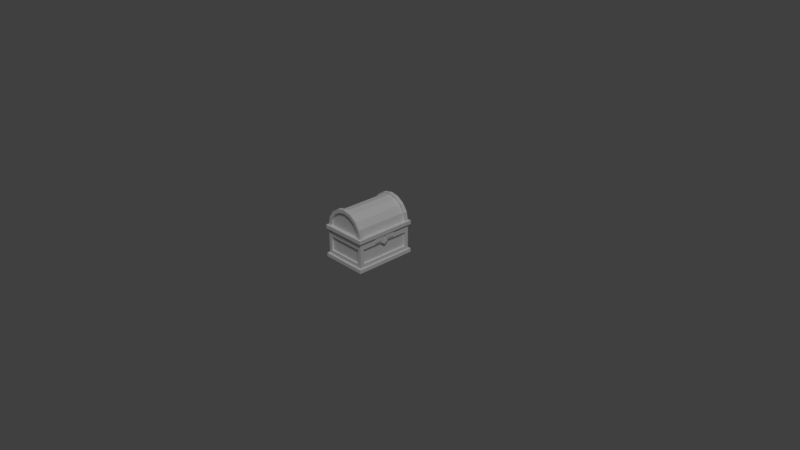 # Source: chest-1.blend  (saved by Blender 2.78.0; exported with 4.5.12 LTS)
import bpy
from mathutils import Matrix  # noqa: F401  (used for matrix-valued properties, if any)

bpy.ops.wm.read_factory_settings(use_empty=True)
scene = bpy.context.scene
scene.name = 'Scene'

# ---- collections
col_collection_1 = bpy.data.collections.new('Collection 1'); scene.collection.children.link(col_collection_1)

# ---- materials (node trees are filled in below, after node groups)
mat_material = bpy.data.materials.new('Material')
mat_material.alpha_threshold = 0.0
mat_material.roughness = 0.5
mat_material.line_color = (0.0, 0.0, 0.0, 1.0)

# ---- material node trees

# ---- world
world_world = bpy.data.worlds.new('World'); scene.world = world_world
world_world.color = (0.05088, 0.05088, 0.05088)
world_world.use_sun_shadow = False
world_world.sun_shadow_jitter_overblur = 0.0
world_world.cycles.sampling_method = 'MANUAL'

# ---- cameras
cam_camera = bpy.data.cameras.new('Camera')
cam_camera.clip_end = 100.0
cam_camera.lens = 35.0
cam_camera.sensor_width = 32.0
cam_camera.sensor_height = 18.0
cam_camera.ortho_scale = 7.314
cam_camera.dof.focus_distance = 0.0

# ---- lights
light_lamp = bpy.data.lights.new('Lamp', 'SUN')
light_lamp.transmission_factor = 0.0
light_lamp.cutoff_distance = 30.0
light_lamp.angle = 0.1993
light_lamp.energy = 1.0
light_lamp.shadow_buffer_clip_start = 1.001
light_lamp.shadow_soft_size = 0.1
light_lamp.shadow_cascade_max_distance = 1000.0

# ---- meshes
me_cube = bpy.data.meshes.new('Cube')
me_cube.from_pydata([(0.3, -0.1614, 0.3259), (0.3, -0.06144, 0.4), (0.3, -0.06144, 0.3259), (0.3, 0.03856, 0.3259), (0.3, 0.03856, 0.4), (0.3125, 0.03856, 0.3259), (0.3125, 0.03856, 0.4), (0.3125, -0.06144, 0.3259), (0.3125, -0.06144, 0.4), (0.3, -0.01144, 0.2665), (0.3, -0.01144, 0.4), (0.3125, -0.01144, 0.2665), (0.3125, -0.01144, 0.4), (0.3125, 0.03856, 0.4), (0.3125, 0.03856, 0.3), (0.3125, -0.06144, 0.4), (0.3125, -0.06144, 0.3), (0.3, 0.03856, 0.4), (0.3, 0.03856, 0.3), (0.3, -0.06144, 0.4), (0.3, -0.06144, 0.3), (0.3, -0.1614, 0.4), (0.3125, -0.1614, 0.4), (0.3125, -0.1614, 0.3259), (0.3, 0.1386, 0.4), (0.3, 0.1386, 0.3259), (0.3125, 0.1386, 0.4), (0.3125, 0.1386, 0.3259), (0.3125, -0.004463, 0.3146), (0.3125, -0.004463, 0.3259), (0.3, -0.004463, 0.3146), (0.3, -0.004463, 0.3259), (0.3, -0.004463, 0.345), (0.3125, -0.004463, 0.345), (0.3125, -0.01843, 0.345), (0.3, -0.01843, 0.3259), (0.3, -0.01843, 0.345), (0.3, -0.01144, 0.3146), (0.3125, -0.01843, 0.3259), (0.3125, -0.01843, 0.3146), (0.3, -0.01843, 0.3146), (0.3125, -0.01144, 0.3146), (0.3, -0.0283, 0.3549), (0.3125, -0.0283, 0.3549), (0.3125, 0.00541, 0.3549), (0.3, 0.00541, 0.3549), (0.3, -0.0283, 0.363), (0.3125, -0.0283, 0.363), (0.3125, -0.0283, 0.3688), (0.3, -0.0283, 0.3688), (0.3125, 0.00541, 0.363), (0.3125, 0.00541, 0.3688), (0.3, 0.00541, 0.363), (0.3, 0.00541, 0.3688), (0.3, -0.01144, 0.3787), (0.3125, -0.01843, 0.3787), (0.3, -0.01843, 0.3787), (0.3125, -0.004463, 0.3787), (0.3, -0.004463, 0.3787), (0.3125, -0.01144, 0.3787), (0.3, 0.4, 0.0), (0.3, -0.4, 0.0), (-0.3, -0.4, 0.0), (-0.3, 0.4, 0.0), (0.3, 0.4, 0.4), (-0.3, -0.4, 0.4), (0.3, 0.4, 0.1), (0.3, -0.4, 0.1), (-0.3, -0.4, 0.1), (-0.3, 0.4, 0.1), (0.3, 0.4, 0.3), (0.3, -0.4, 0.3), (-0.3, -0.4, 0.3), (-0.3, 0.4, 0.3), (0.3, 0.4, 0.05), (0.3, -0.4, 0.05), (-0.3, -0.4, 0.05), (-0.3, 0.4, 0.05), (0.3, -0.4, 0.4), (-0.3, 0.4, 0.4), (-0.25, 0.4, 0.0), (-0.25, -0.4, 0.0), (-0.25, 0.4, 0.4), (-0.25, -0.4, 0.4), (-0.25, 0.4, 0.1), (-0.25, -0.4, 0.1), (-0.25, 0.4, 0.3), (-0.25, -0.4, 0.3), (-0.25, -0.4, 0.05), (-0.25, 0.4, 0.05), (0.25, 0.4, 0.0), (0.25, -0.4, 0.0), (0.25, 0.4, 0.1), (0.25, -0.4, 0.1), (0.25, 0.4, 0.3), (0.25, -0.4, 0.3), (0.25, -0.4, 0.05), (0.25, 0.4, 0.05), (0.25, 0.4, 0.4), (0.25, -0.4, 0.4), (0.3, 0.35, 0.0), (-0.3, 0.35, 0.0), (0.3, 0.35, 0.4), (-0.3, 0.35, 0.4), (-0.3, 0.35, 0.1), (0.3, 0.35, 0.1), (-0.3, 0.35, 0.3), (0.3, 0.35, 0.3), (0.3, 0.35, 0.05), (-0.3, 0.35, 0.05), (-0.25, 0.35, 0.4), (-0.25, 0.35, 0.0), (0.25, 0.35, 0.0), (0.25, 0.35, 0.4), (0.3, -0.35, 0.0), (0.3, -0.35, 0.4), (0.3, -0.35, 0.1), (0.3, -0.35, 0.3), (0.3, -0.35, 0.05), (-0.25, -0.35, 0.4), (0.25, -0.35, 0.4), (-0.3, -0.35, 0.0), (-0.3, -0.35, 0.1), (-0.3, -0.35, 0.3), (-0.3, -0.35, 0.05), (-0.3, -0.35, 0.4), (-0.25, -0.35, 0.0), (0.25, -0.35, 0.0), (0.3215, -0.3751, 0.0), (0.3215, -0.4287, 0.0), (-0.2679, 0.4287, 0.0), (-0.3215, 0.4287, 0.0), (-0.2679, -0.4287, 0.0), (-0.3215, -0.4287, 0.0), (-0.3215, 0.3751, 0.0), (0.3215, 0.4287, 0.0), (0.3215, 0.4287, 0.05), (0.3215, -0.4287, 0.05), (-0.3215, -0.4287, 0.05), (-0.3215, 0.4287, 0.05), (0.3215, -0.3751, 0.05), (-0.2679, -0.4287, 0.05), (-0.3215, 0.3751, 0.05), (-0.2679, 0.4287, 0.05), (0.2679, 0.4287, 0.0), (0.2679, -0.4287, 0.0), (0.2679, -0.4287, 0.05), (0.2679, 0.4287, 0.05), (0.3215, 0.3751, 0.0), (-0.3215, -0.3751, 0.0), (0.3215, 0.3751, 0.05), (-0.3215, -0.3751, 0.05), (0.275, 0.35, 0.3), (0.275, 0.35, 0.1), (0.275, -0.35, 0.1), (0.275, -0.35, 0.3), (-0.275, -0.35, 0.1), (-0.275, 0.35, 0.1), (-0.275, -0.35, 0.3), (-0.275, 0.35, 0.3), (0.25, 0.375, 0.1), (-0.25, 0.375, 0.1), (0.25, 0.375, 0.3), (-0.25, 0.375, 0.3), (0.25, -0.375, 0.1), (-0.25, -0.375, 0.1), (0.25, -0.375, 0.3), (-0.25, -0.375, 0.3), (-0.25, 0.35, 0.05), (0.25, 0.35, 0.05), (-0.25, -0.35, 0.05), (0.25, -0.35, 0.05), (0.3, 0.4, 0.4), (0.3, -0.4, 0.4), (-0.3, -0.4, 0.4), (-0.3, 0.4, 0.4), (-0.25, 0.4, 0.4), (-0.25, -0.4, 0.4), (0.25, 0.4, 0.4), (0.25, -0.4, 0.4), (0.3, 0.35, 0.4), (-0.3, 0.35, 0.4), (-0.25, 0.35, 0.4), (0.25, 0.35, 0.4), (0.3, -0.35, 0.4), (-0.25, -0.35, 0.4), (0.25, -0.35, 0.4), (-0.3, -0.35, 0.4), (0.3, -0.35, 0.45), (0.3, -0.4, 0.45), (-0.2525, 0.4, 0.45), (-0.2525, -0.4, 0.45), (-0.3, -0.4, 0.45), (0.2525, 0.4, 0.45), (0.2525, -0.4, 0.45), (-0.25, -0.35, 0.45), (0.3, 0.4, 0.45), (0.25, -0.35, 0.45), (-0.3, -0.35, 0.45), (-0.25, 0.35, 0.45), (0.25, 0.35, 0.45), (0.3214, -0.3499, 0.4), (0.3214, -0.4285, 0.4), (-0.2499, 0.4285, 0.4), (-0.3214, 0.4285, 0.4), (-0.2524, -0.4285, 0.4), (-0.3214, -0.4285, 0.4), (-0.3214, 0.3499, 0.4), (0.2524, 0.4285, 0.4), (0.2524, -0.4285, 0.4), (0.3214, 0.4285, 0.4), (0.3214, 0.3499, 0.4), (-0.3214, -0.3499, 0.4), (0.3214, -0.3499, 0.45), (0.3214, -0.4285, 0.45), (-0.2499, 0.4285, 0.45), (-0.3214, 0.4285, 0.45), (-0.2524, -0.4285, 0.45), (-0.3214, -0.4285, 0.45), (-0.3214, 0.3499, 0.45), (0.2524, 0.4285, 0.45), (0.2524, -0.4285, 0.45), (0.3214, 0.4285, 0.45), (0.3214, 0.3499, 0.45), (-0.3214, -0.3499, 0.45), (-1.821e-07, -0.4, 0.7025), (-0.09663, -0.4, 0.6833), (-0.1785, -0.4, 0.6285), (-0.2333, -0.4, 0.5466), (0.2333, -0.35, 0.5466), (-0.2333, -0.35, 0.5466), (-0.1785, -0.35, 0.6285), (-0.09663, -0.35, 0.6833), (-1.821e-07, -0.35, 0.7025), (0.2333, -0.4, 0.5466), (0.1785, -0.4, 0.6285), (0.09663, -0.4, 0.6833), (0.1785, -0.35, 0.6285), (0.09663, -0.35, 0.6833), (0.2333, 0.35, 0.5466), (-0.2333, 0.35, 0.5466), (-0.1785, 0.35, 0.6285), (-0.09663, 0.35, 0.6833), (-1.821e-07, 0.35, 0.7025), (0.1785, 0.35, 0.6285), (0.09663, 0.35, 0.6833), (0.2333, 0.4, 0.5466), (-0.2333, 0.4, 0.5466), (-0.1785, 0.4, 0.6285), (-0.09663, 0.4, 0.6833), (-1.821e-07, 0.4, 0.7025), (0.1785, 0.4, 0.6285), (0.09663, 0.4, 0.6833), (0.2772, -0.35, 0.5648), (-1.811e-07, -0.35, 0.75), (-0.1148, -0.35, 0.7272), (-0.2772, -0.4, 0.5648), (-0.2121, -0.4, 0.6621), (-0.1148, -0.4, 0.7272), (-1.811e-07, -0.4, 0.75), (-0.2121, -0.35, 0.6621), (-0.2772, -0.35, 0.5648), (0.2772, -0.4, 0.5648), (0.2121, -0.4, 0.6621), (0.1148, -0.4, 0.7272), (0.2121, -0.35, 0.6621), (0.1148, -0.35, 0.7272), (0.2772, 0.35, 0.5648), (0.3, 0.35, 0.45), (-1.811e-07, 0.35, 0.75), (-0.1148, 0.35, 0.7272), (-0.2121, 0.35, 0.6621), (-0.2772, 0.35, 0.5648), (-0.3, 0.35, 0.45), (0.2121, 0.35, 0.6621), (0.1148, 0.35, 0.7272), (0.2772, 0.4, 0.5648), (-1.811e-07, 0.4, 0.75), (-0.1148, 0.4, 0.7272), (-0.2121, 0.4, 0.6621), (-0.2772, 0.4, 0.5648), (-0.3, 0.4, 0.45), (0.2121, 0.4, 0.6621), (0.1148, 0.4, 0.7272), (-1.639e-07, -0.4, 0.4), (-1.788e-07, -0.35, 0.4), (-1.639e-07, -0.4, 0.45), (-1.788e-07, -0.35, 0.45), (-1.076e-07, -0.4285, 0.4), (-1.076e-07, -0.4285, 0.45), (5.96e-08, 0.4, 0.4), (5.96e-08, 0.35, 0.4), (5.96e-08, 0.4, 0.45), (5.96e-08, 0.35, 0.45), (1.307e-07, 0.4285, 0.4), (1.307e-07, 0.4285, 0.45), (-1.639e-07, -0.375, 0.45), (-0.2525, -0.375, 0.45), (-0.09663, -0.375, 0.6833), (-1.821e-07, -0.375, 0.7025), (-0.1785, -0.375, 0.6285), (-0.2333, -0.375, 0.5466), (0.1785, -0.375, 0.6285), (0.2333, -0.375, 0.5466), (0.09663, -0.375, 0.6833), (0.2525, -0.375, 0.45), (5.96e-08, 0.375, 0.45), (-0.2525, 0.375, 0.45), (-1.821e-07, 0.375, 0.7025), (0.09663, 0.375, 0.6833), (0.1785, 0.375, 0.6285), (0.2333, 0.375, 0.5466), (-0.2333, 0.375, 0.5466), (-0.1785, 0.375, 0.6285), (-0.09663, 0.375, 0.6833), (0.2525, 0.375, 0.45), (-1.811e-07, -0.35, 0.75), (0.1148, -0.35, 0.7272), (0.2121, -0.35, 0.6621), (0.2772, -0.35, 0.5648), (-0.2772, -0.35, 0.5648), (-0.2121, -0.35, 0.6621), (-0.1148, -0.35, 0.7272), (-1.811e-07, 0.35, 0.75), (0.1148, 0.35, 0.7272), (0.2121, 0.35, 0.6621), (0.2772, 0.35, 0.5648), (0.3, 0.35, 0.45), (-0.2772, 0.35, 0.5648), (-0.2121, 0.35, 0.6621), (-0.3, 0.35, 0.45), (-0.1148, 0.35, 0.7272), (-0.3, -0.35, 0.45), (0.3, -0.35, 0.45), (-0.2552, 0.35, 0.5557), (-0.1953, 0.35, 0.6453), (-0.1057, 0.35, 0.7052), (-1.816e-07, 0.35, 0.7262), (0.1057, 0.35, 0.7052), (0.1953, 0.35, 0.6453), (0.2552, 0.35, 0.5557), (0.2762, 0.35, 0.45), (-0.2763, 0.35, 0.45), (-0.2763, -0.35, 0.45), (0.2762, -0.35, 0.45), (0.2552, -0.35, 0.5557), (0.1953, -0.35, 0.6453), (0.1057, -0.35, 0.7052), (-1.816e-07, -0.35, 0.7262), (-0.1057, -0.35, 0.7052), (-0.1953, -0.35, 0.6453), (-0.2552, -0.35, 0.5557)], [], [(18, 14, 11, 9), (6, 13, 12, 59, 57, 51, 50), (1, 19, 10, 54, 56, 49, 46), (12, 10, 19, 15), (9, 11, 16, 20), (8, 15, 19, 1), (4, 17, 13, 6), (13, 17, 10, 12), (9, 37, 30, 31, 3, 18), (18, 3, 5, 14), (4, 6, 26, 24), (11, 41, 39, 38, 7, 16), (16, 7, 2, 20), (7, 8, 22, 23), (20, 2, 35, 40, 37, 9), (2, 1, 46, 42, 36, 35), (14, 5, 29, 28, 41, 11), (5, 6, 50, 44, 33, 29), (23, 22, 21, 0), (2, 7, 23, 0), (1, 2, 0, 21), (8, 1, 21, 22), (25, 24, 26, 27), (6, 5, 27, 26), (3, 4, 24, 25), (5, 3, 25, 27), (43, 42, 46, 49, 48, 47), (55, 56, 54, 58, 57, 59), (48, 49, 56, 55), (39, 40, 35, 36, 34, 38), (57, 58, 53, 51), (47, 48, 55, 59, 12, 15, 8), (28, 30, 37, 40, 39, 41), (31, 32, 45, 52, 4, 3), (38, 34, 43, 47, 8, 7), (52, 53, 58, 54, 10, 17, 4), (44, 45, 32, 33), (30, 28, 29, 33, 32, 31), (34, 36, 42, 43), (51, 53, 52, 45, 44, 50), (126, 81, 62, 121), (119, 125, 65, 83), (63, 101, 134, 131), (81, 91, 145, 132), (86, 84, 69, 73), (109, 104, 69, 77), (88, 85, 68, 76), (118, 116, 67, 75), (82, 86, 73, 79), (104, 106, 73, 69), (85, 87, 72, 68), (116, 117, 71, 67), (90, 80, 130, 144), (114, 100, 148, 128), (62, 81, 132, 133), (84, 89, 77, 69), (106, 103, 79, 73), (87, 83, 65, 72), (117, 115, 78, 71), (95, 99, 83, 87), (92, 97, 89, 84), (93, 95, 166, 164), (98, 94, 86, 82), (96, 93, 85, 88), (84, 86, 163, 161), (91, 61, 129, 145), (76, 124, 151, 138), (120, 119, 83, 99), (127, 91, 81, 126), (114, 61, 91, 127), (115, 120, 99, 78), (70, 66, 92, 94), (75, 67, 93, 96), (64, 70, 94, 98), (67, 71, 95, 93), (66, 74, 97, 92), (80, 63, 131, 130), (71, 78, 99, 95), (64, 98, 113, 102), (60, 100, 112, 90), (90, 112, 111, 80), (98, 82, 110, 113), (70, 64, 102, 107), (123, 125, 103, 106), (60, 90, 144, 135), (66, 70, 107, 105), (123, 106, 159, 158), (74, 66, 105, 108), (124, 122, 104, 109), (82, 79, 103, 110), (80, 111, 101, 63), (61, 114, 128, 129), (76, 68, 122, 124), (68, 72, 123, 122), (72, 65, 125, 123), (102, 113, 120, 115), (100, 114, 127, 112), (112, 127, 126, 111), (113, 110, 168, 169), (107, 102, 115, 117), (89, 97, 147, 143), (117, 116, 154, 155), (108, 105, 116, 118), (101, 121, 149, 134), (110, 103, 125, 119), (111, 126, 121, 101), (143, 130, 131, 139), (128, 140, 137, 129), (132, 141, 138, 133), (134, 142, 139, 131), (145, 146, 141, 132), (147, 144, 130, 143), (136, 135, 144, 147), (129, 137, 146, 145), (149, 151, 142, 134), (135, 136, 150, 148), (133, 138, 151, 149), (148, 150, 140, 128), (118, 75, 137, 140), (74, 108, 150, 136), (88, 76, 138, 141), (124, 109, 142, 151), (109, 77, 139, 142), (108, 118, 140, 150), (77, 89, 143, 139), (75, 96, 146, 137), (97, 74, 136, 147), (121, 62, 133, 149), (100, 60, 135, 148), (96, 88, 141, 146), (153, 152, 155, 154), (105, 107, 152, 153), (107, 117, 155, 152), (116, 105, 153, 154), (156, 158, 159, 157), (122, 123, 158, 156), (104, 122, 156, 157), (106, 104, 157, 159), (162, 160, 161, 163), (86, 94, 162, 163), (92, 84, 161, 160), (94, 92, 160, 162), (164, 166, 167, 165), (95, 87, 167, 166), (85, 93, 164, 165), (87, 85, 165, 167), (169, 168, 170, 171), (120, 113, 169, 171), (110, 119, 170, 168), (119, 120, 171, 170), (351, 350, 335, 334), (285, 284, 177, 185), (185, 177, 174, 187), (184, 173, 179, 186), (290, 291, 182, 176), (172, 180, 183, 178), (176, 182, 181, 175), (180, 184, 186, 183), (186, 285, 287, 197), (177, 284, 288, 205), (192, 198, 224, 218), (286, 191, 217, 289), (183, 186, 197, 200), (292, 193, 220, 295), (198, 273, 219, 224), (187, 174, 206, 212), (285, 185, 195, 287), (284, 179, 209, 288), (291, 183, 200, 293), (273, 281, 216, 219), (196, 268, 223, 222), (290, 176, 203, 294), (268, 188, 213, 223), (182, 185, 187, 181), (181, 187, 212, 207), (185, 182, 199, 195), (207, 212, 224, 219), (294, 203, 215, 295), (288, 209, 221, 289), (212, 206, 218, 224), (191, 192, 218, 217), (202, 201, 213, 214), (210, 208, 220, 222), (209, 202, 214, 221), (203, 204, 216, 215), (201, 211, 223, 213), (211, 210, 222, 223), (204, 207, 219, 216), (206, 205, 217, 218), (173, 184, 201, 202), (172, 178, 208, 210), (179, 173, 202, 209), (176, 175, 204, 203), (188, 189, 214, 213), (193, 196, 222, 220), (184, 180, 211, 201), (174, 177, 205, 206), (180, 172, 210, 211), (189, 194, 221, 214), (175, 181, 207, 204), (237, 244, 239, 229), (233, 243, 245, 238), (232, 242, 243, 233), (230, 240, 241, 231), (229, 239, 200, 197), (238, 245, 244, 237), (231, 241, 242, 232), (195, 199, 240, 230), (263, 262, 253, 265), (257, 258, 255, 260), (256, 257, 260, 261), (264, 263, 265, 266), (262, 189, 188, 253), (258, 259, 254, 255), (192, 256, 261, 198), (259, 264, 266, 254), (272, 273, 330, 328), (188, 268, 327, 333), (274, 275, 324, 325), (260, 255, 322, 321), (198, 261, 320, 332), (271, 272, 328, 329), (255, 254, 316, 322), (273, 198, 332, 330), (270, 269, 277, 278), (275, 274, 282, 283), (267, 268, 196, 276), (269, 275, 283, 277), (271, 270, 278, 279), (273, 272, 280, 281), (272, 271, 279, 280), (274, 267, 276, 282), (281, 190, 215, 216), (247, 190, 281, 280), (248, 247, 280, 279), (249, 248, 279, 278), (250, 249, 278, 277), (252, 250, 277, 283), (251, 252, 283, 282), (246, 251, 282, 276), (205, 288, 289, 217), (193, 246, 276, 196), (194, 189, 262, 234), (234, 262, 263, 235), (235, 263, 264, 236), (236, 264, 259, 225), (225, 259, 258, 226), (226, 258, 257, 227), (227, 257, 256, 228), (194, 286, 289, 221), (200, 239, 244, 293), (186, 179, 284, 285), (208, 294, 295, 220), (178, 290, 294, 208), (182, 291, 293, 199), (190, 292, 295, 215), (178, 183, 291, 290), (245, 243, 293, 244), (241, 293, 243, 242), (241, 240, 199, 293), (231, 287, 195, 230), (231, 232, 233, 287), (233, 238, 237, 287), (197, 287, 237, 229), (194, 234, 303, 305), (191, 286, 296, 297), (226, 227, 300, 298), (236, 225, 299, 304), (252, 251, 310, 309), (292, 190, 307, 306), (248, 249, 314, 313), (246, 193, 315, 311), (296, 305, 303, 302), (297, 296, 300, 301), (300, 296, 299, 298), (299, 296, 302, 304), (286, 194, 305, 296), (227, 228, 301, 300), (228, 191, 297, 301), (234, 235, 302, 303), (235, 236, 304, 302), (225, 226, 298, 299), (306, 307, 312, 313), (315, 306, 310, 311), (310, 306, 308, 309), (308, 306, 313, 314), (249, 250, 308, 314), (251, 246, 311, 310), (247, 248, 313, 312), (250, 252, 309, 308), (190, 247, 312, 307), (193, 292, 306, 315), (254, 266, 317, 316), (269, 270, 331, 323), (265, 253, 319, 318), (270, 271, 329, 331), (261, 260, 321, 320), (275, 269, 323, 324), (267, 274, 325, 326), (253, 188, 333, 319), (266, 265, 318, 317), (268, 267, 326, 327), (344, 345, 319, 333), (346, 318, 319, 345), (346, 347, 317, 318), (347, 348, 316, 317), (348, 349, 322, 316), (349, 350, 321, 322), (350, 351, 320, 321), (320, 351, 343, 332), (332, 343, 342, 330), (330, 342, 334, 328), (328, 334, 335, 329), (329, 335, 336, 331), (331, 336, 337, 323), (323, 337, 338, 324), (324, 338, 339, 325), (325, 339, 340, 326), (326, 340, 341, 327), (327, 341, 344, 333), (349, 348, 337, 336), (347, 346, 339, 338), (345, 344, 341, 340), (343, 351, 334, 342), (350, 349, 336, 335), (348, 347, 338, 337), (346, 345, 340, 339), (228, 256, 192, 191)])
me_cube.materials.append(mat_material)
me_cube.use_remesh_preserve_volume = False
me_cube.use_remesh_preserve_attributes = False
me_cube.use_mirror_vertex_groups = False
me_cube.update()

# ---- objects
ob_box = bpy.data.objects.new('box', me_cube)
ob_lamp = bpy.data.objects.new('Lamp', light_lamp)
ob_camera = bpy.data.objects.new('Camera', cam_camera)

# ---- transforms, parenting, visibility, modifiers, constraints
ob_box.location = (0.0, 0.0, 0.0)
ob_box.lock_rotations_4d = False
ob_box.empty_display_type = 'ARROWS'
ob_box.lineart.crease_threshold = 0.0
ob_lamp.location = (4.076, 1.005, 5.904)
ob_lamp.rotation_euler = (0.6503, 0.05522, 0.8967)
ob_lamp.lock_rotations_4d = False
ob_lamp.empty_display_type = 'ARROWS'
ob_lamp.color = (0.0, 0.0, 0.0, 0.0)
ob_lamp.lineart.crease_threshold = 0.0
ob_camera.location = (7.481, -6.508, 5.344)
ob_camera.rotation_euler = (1.109, 0.0, 0.8149)
ob_camera.lock_rotations_4d = False
ob_camera.empty_display_type = 'ARROWS'
ob_camera.color = (0.0, 0.0, 0.0, 0.0)
ob_camera.display_type = 'WIRE'
ob_camera.lineart.crease_threshold = 0.0

# ---- collection membership
col_collection_1.objects.link(ob_box)
col_collection_1.objects.link(ob_lamp)
col_collection_1.objects.link(ob_camera)

# ---- scene / render settings (as saved in the file)
scene.camera = ob_camera
scene.frame_start = 1; scene.frame_end = 250; scene.frame_set(0)
scene.render.engine = 'CYCLES'
scene.render.resolution_percentage = 50
scene.render.dither_intensity = 0.0
scene.cycles.use_denoising = False
scene.cycles.samples = 128
scene.cycles.sampling_pattern = 'TABULATED_SOBOL'
scene.cycles.light_sampling_threshold = 0.0
scene.cycles.use_adaptive_sampling = False
scene.cycles.use_light_tree = False
scene.cycles.blur_glossy = 0.0
scene.cycles.sample_clamp_indirect = 0.0
scene.view_settings.view_transform = 'Standard'
bpy.context.view_layer.update()
